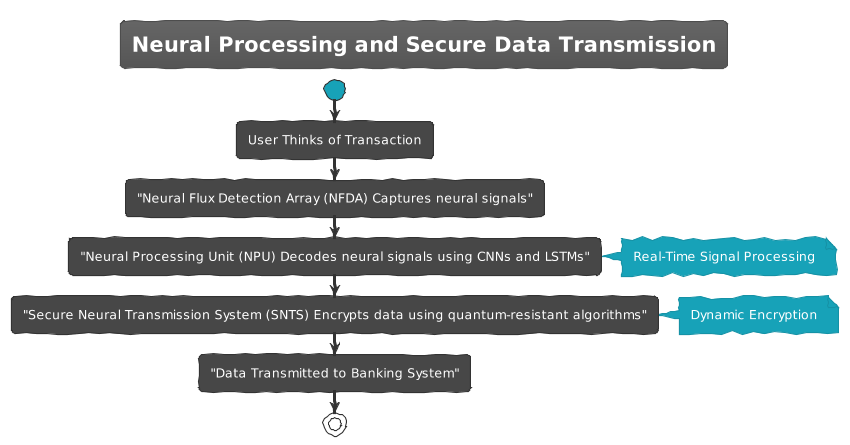

The diagram above was rendered by PlantUML. Its source (embedded in the PNG):
@startuml
!theme sketchy


title Neural Processing and Secure Data Transmission

start
:User Thinks of Transaction;
:"Neural Flux Detection Array (NFDA) Captures neural signals";
:"Neural Processing Unit (NPU) Decodes neural signals using CNNs and LSTMs";
note right: Real-Time Signal Processing
:"Secure Neural Transmission System (SNTS) Encrypts data using quantum-resistant algorithms";
note right: Dynamic Encryption
:"Data Transmitted to Banking System";
stop
@enduml